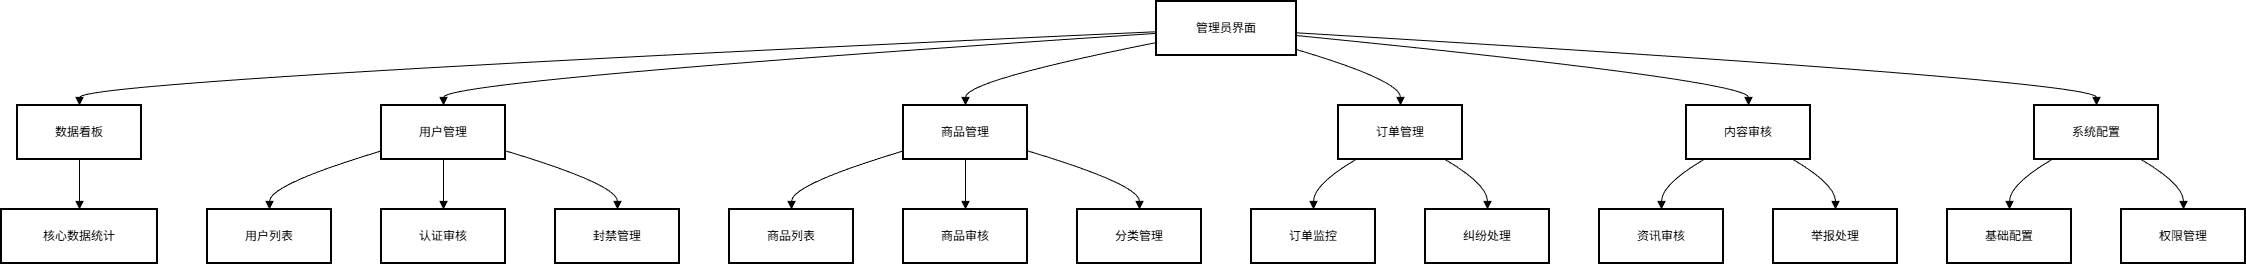

The diagram above was exported from draw.io. Its source (the exported page's mxGraphModel, read from the mxfile embedded in the PNG):
<mxGraphModel dx="550" dy="933" grid="1" gridSize="10" guides="1" tooltips="1" connect="1" arrows="1" fold="1" page="1" pageScale="1" pageWidth="827" pageHeight="1169" math="0" shadow="0">
  <root>
    <mxCell id="0" />
    <mxCell id="1" parent="0" />
    <mxCell id="2" value="管理员界面" style="whiteSpace=wrap;strokeWidth=2;" parent="1" vertex="1">
      <mxGeometry x="1163" y="8" width="140" height="54" as="geometry" />
    </mxCell>
    <mxCell id="3" value="数据看板" style="whiteSpace=wrap;strokeWidth=2;" parent="1" vertex="1">
      <mxGeometry x="24" y="112" width="124" height="54" as="geometry" />
    </mxCell>
    <mxCell id="4" value="用户管理" style="whiteSpace=wrap;strokeWidth=2;" parent="1" vertex="1">
      <mxGeometry x="388" y="112" width="124" height="54" as="geometry" />
    </mxCell>
    <mxCell id="5" value="商品管理" style="whiteSpace=wrap;strokeWidth=2;" parent="1" vertex="1">
      <mxGeometry x="910" y="112" width="124" height="54" as="geometry" />
    </mxCell>
    <mxCell id="6" value="订单管理" style="whiteSpace=wrap;strokeWidth=2;" parent="1" vertex="1">
      <mxGeometry x="1345" y="112" width="124" height="54" as="geometry" />
    </mxCell>
    <mxCell id="7" value="内容审核" style="whiteSpace=wrap;strokeWidth=2;" parent="1" vertex="1">
      <mxGeometry x="1693" y="112" width="124" height="54" as="geometry" />
    </mxCell>
    <mxCell id="8" value="系统配置" style="whiteSpace=wrap;strokeWidth=2;" parent="1" vertex="1">
      <mxGeometry x="2041" y="112" width="124" height="54" as="geometry" />
    </mxCell>
    <mxCell id="9" value="核心数据统计" style="whiteSpace=wrap;strokeWidth=2;" parent="1" vertex="1">
      <mxGeometry x="8" y="216" width="156" height="54" as="geometry" />
    </mxCell>
    <mxCell id="10" value="用户列表" style="whiteSpace=wrap;strokeWidth=2;" parent="1" vertex="1">
      <mxGeometry x="214" y="216" width="124" height="54" as="geometry" />
    </mxCell>
    <mxCell id="11" value="认证审核" style="whiteSpace=wrap;strokeWidth=2;" parent="1" vertex="1">
      <mxGeometry x="388" y="216" width="124" height="54" as="geometry" />
    </mxCell>
    <mxCell id="12" value="封禁管理" style="whiteSpace=wrap;strokeWidth=2;" parent="1" vertex="1">
      <mxGeometry x="562" y="216" width="124" height="54" as="geometry" />
    </mxCell>
    <mxCell id="13" value="商品列表" style="whiteSpace=wrap;strokeWidth=2;" parent="1" vertex="1">
      <mxGeometry x="736" y="216" width="124" height="54" as="geometry" />
    </mxCell>
    <mxCell id="14" value="商品审核" style="whiteSpace=wrap;strokeWidth=2;" parent="1" vertex="1">
      <mxGeometry x="910" y="216" width="124" height="54" as="geometry" />
    </mxCell>
    <mxCell id="15" value="分类管理" style="whiteSpace=wrap;strokeWidth=2;" parent="1" vertex="1">
      <mxGeometry x="1084" y="216" width="124" height="54" as="geometry" />
    </mxCell>
    <mxCell id="16" value="订单监控" style="whiteSpace=wrap;strokeWidth=2;" parent="1" vertex="1">
      <mxGeometry x="1258" y="216" width="124" height="54" as="geometry" />
    </mxCell>
    <mxCell id="17" value="纠纷处理" style="whiteSpace=wrap;strokeWidth=2;" parent="1" vertex="1">
      <mxGeometry x="1432" y="216" width="124" height="54" as="geometry" />
    </mxCell>
    <mxCell id="18" value="资讯审核" style="whiteSpace=wrap;strokeWidth=2;" parent="1" vertex="1">
      <mxGeometry x="1606" y="216" width="124" height="54" as="geometry" />
    </mxCell>
    <mxCell id="19" value="举报处理" style="whiteSpace=wrap;strokeWidth=2;" parent="1" vertex="1">
      <mxGeometry x="1780" y="216" width="124" height="54" as="geometry" />
    </mxCell>
    <mxCell id="20" value="基础配置" style="whiteSpace=wrap;strokeWidth=2;" parent="1" vertex="1">
      <mxGeometry x="1954" y="216" width="124" height="54" as="geometry" />
    </mxCell>
    <mxCell id="21" value="权限管理" style="whiteSpace=wrap;strokeWidth=2;" parent="1" vertex="1">
      <mxGeometry x="2128" y="216" width="124" height="54" as="geometry" />
    </mxCell>
    <mxCell id="22" value="" style="curved=1;startArrow=none;endArrow=block;exitX=0;exitY=0.56;entryX=0.5;entryY=0;" parent="1" source="2" target="3" edge="1">
      <mxGeometry relative="1" as="geometry">
        <Array as="points">
          <mxPoint x="86" y="87" />
        </Array>
      </mxGeometry>
    </mxCell>
    <mxCell id="23" value="" style="curved=1;startArrow=none;endArrow=block;exitX=0;exitY=0.59;entryX=0.5;entryY=0;" parent="1" source="2" target="4" edge="1">
      <mxGeometry relative="1" as="geometry">
        <Array as="points">
          <mxPoint x="450" y="87" />
        </Array>
      </mxGeometry>
    </mxCell>
    <mxCell id="24" value="" style="curved=1;startArrow=none;endArrow=block;exitX=0;exitY=0.76;entryX=0.5;entryY=0;" parent="1" source="2" target="5" edge="1">
      <mxGeometry relative="1" as="geometry">
        <Array as="points">
          <mxPoint x="972" y="87" />
        </Array>
      </mxGeometry>
    </mxCell>
    <mxCell id="25" value="" style="curved=1;startArrow=none;endArrow=block;exitX=1;exitY=0.89;entryX=0.5;entryY=0;" parent="1" source="2" target="6" edge="1">
      <mxGeometry relative="1" as="geometry">
        <Array as="points">
          <mxPoint x="1407" y="87" />
        </Array>
      </mxGeometry>
    </mxCell>
    <mxCell id="26" value="" style="curved=1;startArrow=none;endArrow=block;exitX=1;exitY=0.63;entryX=0.5;entryY=0;" parent="1" source="2" target="7" edge="1">
      <mxGeometry relative="1" as="geometry">
        <Array as="points">
          <mxPoint x="1755" y="87" />
        </Array>
      </mxGeometry>
    </mxCell>
    <mxCell id="27" value="" style="curved=1;startArrow=none;endArrow=block;exitX=1;exitY=0.58;entryX=0.5;entryY=0;" parent="1" source="2" target="8" edge="1">
      <mxGeometry relative="1" as="geometry">
        <Array as="points">
          <mxPoint x="2103" y="87" />
        </Array>
      </mxGeometry>
    </mxCell>
    <mxCell id="28" value="" style="curved=1;startArrow=none;endArrow=block;exitX=0.5;exitY=1;entryX=0.5;entryY=0;" parent="1" source="3" target="9" edge="1">
      <mxGeometry relative="1" as="geometry">
        <Array as="points" />
      </mxGeometry>
    </mxCell>
    <mxCell id="29" value="" style="curved=1;startArrow=none;endArrow=block;exitX=0;exitY=0.84;entryX=0.5;entryY=0;" parent="1" source="4" target="10" edge="1">
      <mxGeometry relative="1" as="geometry">
        <Array as="points">
          <mxPoint x="276" y="191" />
        </Array>
      </mxGeometry>
    </mxCell>
    <mxCell id="30" value="" style="curved=1;startArrow=none;endArrow=block;exitX=0.5;exitY=1;entryX=0.5;entryY=0;" parent="1" source="4" target="11" edge="1">
      <mxGeometry relative="1" as="geometry">
        <Array as="points" />
      </mxGeometry>
    </mxCell>
    <mxCell id="31" value="" style="curved=1;startArrow=none;endArrow=block;exitX=1;exitY=0.84;entryX=0.5;entryY=0;" parent="1" source="4" target="12" edge="1">
      <mxGeometry relative="1" as="geometry">
        <Array as="points">
          <mxPoint x="624" y="191" />
        </Array>
      </mxGeometry>
    </mxCell>
    <mxCell id="32" value="" style="curved=1;startArrow=none;endArrow=block;exitX=0;exitY=0.84;entryX=0.5;entryY=0;" parent="1" source="5" target="13" edge="1">
      <mxGeometry relative="1" as="geometry">
        <Array as="points">
          <mxPoint x="798" y="191" />
        </Array>
      </mxGeometry>
    </mxCell>
    <mxCell id="33" value="" style="curved=1;startArrow=none;endArrow=block;exitX=0.5;exitY=1;entryX=0.5;entryY=0;" parent="1" source="5" target="14" edge="1">
      <mxGeometry relative="1" as="geometry">
        <Array as="points" />
      </mxGeometry>
    </mxCell>
    <mxCell id="34" value="" style="curved=1;startArrow=none;endArrow=block;exitX=1;exitY=0.84;entryX=0.5;entryY=0;" parent="1" source="5" target="15" edge="1">
      <mxGeometry relative="1" as="geometry">
        <Array as="points">
          <mxPoint x="1146" y="191" />
        </Array>
      </mxGeometry>
    </mxCell>
    <mxCell id="35" value="" style="curved=1;startArrow=none;endArrow=block;exitX=0.14;exitY=1;entryX=0.5;entryY=0;" parent="1" source="6" target="16" edge="1">
      <mxGeometry relative="1" as="geometry">
        <Array as="points">
          <mxPoint x="1320" y="191" />
        </Array>
      </mxGeometry>
    </mxCell>
    <mxCell id="36" value="" style="curved=1;startArrow=none;endArrow=block;exitX=0.86;exitY=1;entryX=0.5;entryY=0;" parent="1" source="6" target="17" edge="1">
      <mxGeometry relative="1" as="geometry">
        <Array as="points">
          <mxPoint x="1494" y="191" />
        </Array>
      </mxGeometry>
    </mxCell>
    <mxCell id="37" value="" style="curved=1;startArrow=none;endArrow=block;exitX=0.14;exitY=1;entryX=0.5;entryY=0;" parent="1" source="7" target="18" edge="1">
      <mxGeometry relative="1" as="geometry">
        <Array as="points">
          <mxPoint x="1668" y="191" />
        </Array>
      </mxGeometry>
    </mxCell>
    <mxCell id="38" value="" style="curved=1;startArrow=none;endArrow=block;exitX=0.86;exitY=1;entryX=0.5;entryY=0;" parent="1" source="7" target="19" edge="1">
      <mxGeometry relative="1" as="geometry">
        <Array as="points">
          <mxPoint x="1842" y="191" />
        </Array>
      </mxGeometry>
    </mxCell>
    <mxCell id="39" value="" style="curved=1;startArrow=none;endArrow=block;exitX=0.14;exitY=1;entryX=0.5;entryY=0;" parent="1" source="8" target="20" edge="1">
      <mxGeometry relative="1" as="geometry">
        <Array as="points">
          <mxPoint x="2016" y="191" />
        </Array>
      </mxGeometry>
    </mxCell>
    <mxCell id="40" value="" style="curved=1;startArrow=none;endArrow=block;exitX=0.86;exitY=1;entryX=0.5;entryY=0;" parent="1" source="8" target="21" edge="1">
      <mxGeometry relative="1" as="geometry">
        <Array as="points">
          <mxPoint x="2190" y="191" />
        </Array>
      </mxGeometry>
    </mxCell>
  </root>
</mxGraphModel>